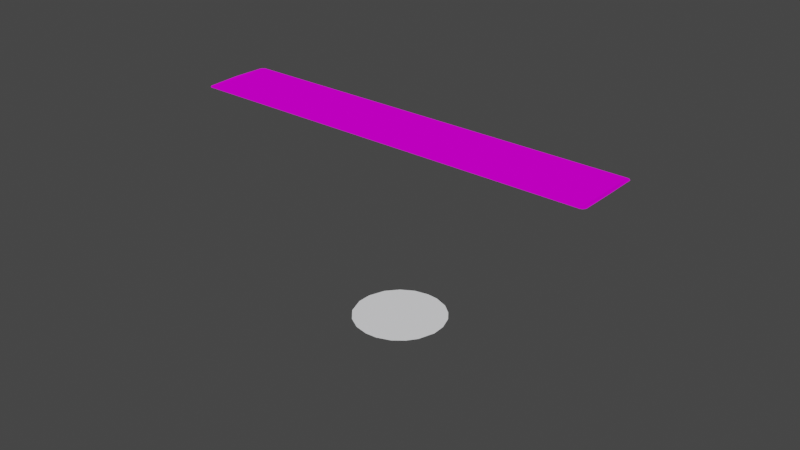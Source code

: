# Source: hand.m.blend  (saved by Blender 3.2.14; exported with 4.5.12 LTS)
import bpy
from mathutils import Matrix  # noqa: F401  (used for matrix-valued properties, if any)

bpy.ops.wm.read_factory_settings(use_empty=True)
scene = bpy.context.scene
scene.name = 'Scene'

# ---- images (referenced by path relative to the original .blend; pixels are not part of the script)
import os
ASSET_DIR = os.environ.get("B2B_ASSET_DIR", "")  # directory of the original .blend (textures are referenced by path, not embedded)
HERE = os.path.dirname(os.path.abspath(__file__))  # packed textures are extracted next to this script under _unpacked/

def load_image(name, relpath, width, height, colorspace="sRGB"):
    """Load a texture the original file referenced (path relative to the .blend, or extracted next to this script)."""
    p = next((c for c in (os.path.join(HERE, relpath), os.path.join(ASSET_DIR, relpath)) if relpath and os.path.exists(c)), "")
    if p:
        img = bpy.data.images.load(p, check_existing=True)
        img.name = name
    else:  # same state as the original file: an image datablock whose file is absent (Cycles renders it pink)
        img = bpy.data.images.new(name, width, height)
        img.source = "FILE"
        img.filepath = "//" + (relpath or name)
    img.colorspace_settings.name = colorspace
    return img
img_colors_png = load_image('colors.png', 'colors.png', 1024, 1024, 'sRGB')

# ---- materials (node trees are filled in below, after node groups)
mat_part__feature005_001_005_001_001 = bpy.data.materials.new('Part__Feature005_001_005_001.001')
mat_part__feature005_001_005_001_001.use_transparent_shadow = False
mat_part__feature005_001_005_001_001.diffuse_color = (0.902, 0.9216, 0.9294, 1.0)
mat_part__feature005_001_005_001_001.roughness = 1.0
mat_part__feature005_001_005_001_001.specular_intensity = 0.01562
mat_part__feature001_008_005_001 = bpy.data.materials.new('Part__Feature001_008_005.001')
mat_part__feature001_008_005_001.use_transparent_shadow = False
mat_part__feature001_008_005_001.diffuse_color = (0.251, 0.251, 0.251, 1.0)
mat_part__feature001_008_005_001.roughness = 1.0
mat_part__feature001_008_005_001.specular_intensity = 0.007812
mat_part__feature_009_005_001 = bpy.data.materials.new('Part__Feature_009_005.001')
mat_part__feature_009_005_001.use_transparent_shadow = False
mat_part__feature_009_005_001.diffuse_color = (0.251, 0.251, 0.251, 1.0)
mat_part__feature_009_005_001.roughness = 1.0
mat_part__feature_009_005_001.specular_intensity = 0.01562
mat_part__feature005_001_005_001 = bpy.data.materials.new('Part__Feature005_001_005.001')
mat_part__feature005_001_005_001.use_transparent_shadow = False
mat_part__feature005_001_005_001.diffuse_color = (1.0, 1.0, 1.0, 1.0)
mat_part__feature005_001_005_001.roughness = 1.0
mat_part__feature005_001_005_001.specular_intensity = 0.01562
mat_part__feature002_005_005_001 = bpy.data.materials.new('Part__Feature002_005_005.001')
mat_part__feature002_005_005_001.use_transparent_shadow = False
mat_part__feature002_005_005_001.diffuse_color = (0.902, 0.9216, 0.9294, 1.0)
mat_part__feature002_005_005_001.roughness = 1.0
mat_part__feature002_005_005_001.specular_intensity = 0.01562

# ---- material node trees
mat_part__feature005_001_005_001_001.use_nodes = True; mat_part__feature005_001_005_001_001.node_tree.nodes.clear()
_N = mat_part__feature005_001_005_001_001.node_tree.nodes; _L = mat_part__feature005_001_005_001_001.node_tree.links
n0 = _N.new('ShaderNodeBsdfPrincipled'); n0.name = 'Principled BSDF'; n0.location = (10, 300)
n0.distribution = 'GGX'
n0.subsurface_method = 'RANDOM_WALK_SKIN'
n0.inputs[2].default_value = 1.0
n0.inputs[3].default_value = 1.0
n0.inputs[13].default_value = 0.01562
n0.inputs[27].default_value = (0.0, 0.0, 0.0, 1.0)
n0.inputs[28].default_value = 1.0
n1 = _N.new('ShaderNodeOutputMaterial'); n1.name = 'Material Output'; n1.location = (300, 300)
n2 = _N.new('ShaderNodeTexImage'); n2.name = '图像纹理'; n2.location = (-300, 600)
n2.image = img_colors_png
_L.new(n0.outputs[0], n1.inputs[0])
_L.new(n2.outputs[0], n0.inputs[0])
n1.is_active_output = True
mat_part__feature001_008_005_001.use_nodes = True; mat_part__feature001_008_005_001.node_tree.nodes.clear()
_N = mat_part__feature001_008_005_001.node_tree.nodes; _L = mat_part__feature001_008_005_001.node_tree.links
n0 = _N.new('ShaderNodeBsdfPrincipled'); n0.name = 'Principled BSDF'; n0.location = (10, 300)
n0.distribution = 'GGX'
n0.subsurface_method = 'RANDOM_WALK_SKIN'
n0.inputs[2].default_value = 1.0
n0.inputs[3].default_value = 1.0
n0.inputs[13].default_value = 0.007812
n0.inputs[27].default_value = (0.0, 0.0, 0.0, 1.0)
n0.inputs[28].default_value = 1.0
n1 = _N.new('ShaderNodeOutputMaterial'); n1.name = 'Material Output'; n1.location = (300, 300)
n2 = _N.new('ShaderNodeTexImage'); n2.name = '图像纹理'; n2.location = (-300, 600)
n2.image = img_colors_png
_L.new(n0.outputs[0], n1.inputs[0])
_L.new(n2.outputs[0], n0.inputs[0])
n1.is_active_output = True
mat_part__feature_009_005_001.use_nodes = True; mat_part__feature_009_005_001.node_tree.nodes.clear()
_N = mat_part__feature_009_005_001.node_tree.nodes; _L = mat_part__feature_009_005_001.node_tree.links
n0 = _N.new('ShaderNodeBsdfPrincipled'); n0.name = 'Principled BSDF'; n0.location = (10, 300)
n0.distribution = 'GGX'
n0.subsurface_method = 'RANDOM_WALK_SKIN'
n0.inputs[2].default_value = 1.0
n0.inputs[3].default_value = 1.0
n0.inputs[13].default_value = 0.01562
n0.inputs[27].default_value = (0.0, 0.0, 0.0, 1.0)
n0.inputs[28].default_value = 1.0
n1 = _N.new('ShaderNodeOutputMaterial'); n1.name = 'Material Output'; n1.location = (300, 300)
n2 = _N.new('ShaderNodeTexImage'); n2.name = '图像纹理'; n2.location = (-300, 600)
n2.image = img_colors_png
_L.new(n0.outputs[0], n1.inputs[0])
_L.new(n2.outputs[0], n0.inputs[0])
n1.is_active_output = True
mat_part__feature005_001_005_001.use_nodes = True; mat_part__feature005_001_005_001.node_tree.nodes.clear()
_N = mat_part__feature005_001_005_001.node_tree.nodes; _L = mat_part__feature005_001_005_001.node_tree.links
n0 = _N.new('ShaderNodeBsdfPrincipled'); n0.name = 'Principled BSDF'; n0.location = (10, 300)
n0.distribution = 'GGX'
n0.subsurface_method = 'RANDOM_WALK_SKIN'
n0.inputs[2].default_value = 1.0
n0.inputs[3].default_value = 1.0
n0.inputs[13].default_value = 0.01562
n0.inputs[27].default_value = (0.0, 0.0, 0.0, 1.0)
n0.inputs[28].default_value = 1.0
n1 = _N.new('ShaderNodeOutputMaterial'); n1.name = 'Material Output'; n1.location = (300, 300)
n2 = _N.new('ShaderNodeTexImage'); n2.name = '图像纹理'; n2.location = (-300, 600)
n2.image = img_colors_png
_L.new(n0.outputs[0], n1.inputs[0])
_L.new(n2.outputs[0], n0.inputs[0])
n1.is_active_output = True
mat_part__feature002_005_005_001.use_nodes = True; mat_part__feature002_005_005_001.node_tree.nodes.clear()
_N = mat_part__feature002_005_005_001.node_tree.nodes; _L = mat_part__feature002_005_005_001.node_tree.links
n0 = _N.new('ShaderNodeBsdfPrincipled'); n0.name = 'Principled BSDF'; n0.location = (10, 300)
n0.distribution = 'GGX'
n0.subsurface_method = 'RANDOM_WALK_SKIN'
n0.inputs[0].default_value = (0.902, 0.9216, 0.9294, 1.0)
n0.inputs[2].default_value = 1.0
n0.inputs[3].default_value = 1.0
n0.inputs[13].default_value = 0.01562
n0.inputs[27].default_value = (0.0, 0.0, 0.0, 1.0)
n0.inputs[28].default_value = 1.0
n1 = _N.new('ShaderNodeOutputMaterial'); n1.name = 'Material Output'; n1.location = (300, 300)
_L.new(n0.outputs[0], n1.inputs[0])
n1.is_active_output = True

# ---- world
world_world = bpy.data.worlds.new('World'); scene.world = world_world
world_world.use_nodes = True; world_world.node_tree.nodes.clear()
_N = world_world.node_tree.nodes; _L = world_world.node_tree.links
n0 = _N.new('ShaderNodeOutputWorld'); n0.name = 'World Output'; n0.location = (300, 300)
n1 = _N.new('ShaderNodeBackground'); n1.name = 'Background'; n1.location = (10, 300)
n1.inputs[0].default_value = (0.05088, 0.05088, 0.05088, 1.0)
_L.new(n1.outputs[0], n0.inputs[0])
n0.is_active_output = True
world_world.color = (0.05088, 0.05088, 0.05088)
world_world.use_sun_shadow = False
world_world.sun_shadow_jitter_overblur = 0.0

# ---- meshes
me_hand = bpy.data.meshes.new('hand')
me_hand.from_pydata([(-0.06659, 0.01083, 0.05841), (-0.06581, 0.01145, 0.0584), (0.06554, 0.01149, 0.0584), (-0.06581, -0.01145, 0.0584), (0.06554, -0.01149, 0.0584), (0.06613, -0.01128, 0.0584), (0.067, -2.929e-09, 0.0586), (-0.06681, 0.01023, 0.05842), (-0.06681, -0.01023, 0.05842), (-0.067, 2.929e-09, 0.0586), (0.06674, -0.01056, 0.05842), (0.06674, 0.01056, 0.05842), (0.06613, 0.01128, 0.0584), (-0.06659, -0.01083, 0.05841), (0.01455, 0.002629, -0.0025), (0.01295, 0.007183, -0.0025), (0.01068, 0.01021, -0.0025), (0.007397, 0.01285, -0.0025), (0.002915, 0.01451, -0.0025), (-0.000813, 0.01476, -0.0025), (-0.005392, 0.0138, -0.0025), (-0.009479, 0.01136, -0.0025), (-0.01275, 0.007585, -0.0025), (-0.01462, 0.002376, -0.0025), (0.01472, -0.001753, -0.002501), (-0.01467, -0.002115, -0.0025), (0.002915, -0.01451, -0.0025), (0.01068, -0.01021, -0.0025), (0.007397, -0.01285, -0.0025), (0.01295, -0.007183, -0.0025), (-0.000813, -0.01476, -0.0025), (-0.005392, -0.0138, -0.0025), (-0.01275, -0.007586, -0.0025), (-0.00948, -0.01136, -0.0025)], [], [(2, 3, 4), (10, 6, 4), (11, 12, 2), (2, 1, 3), (0, 7, 1), (9, 8, 3), (13, 3, 8), (4, 5, 10), (6, 11, 2), (1, 7, 9), (9, 3, 1), (4, 6, 2), (26, 27, 28), (26, 29, 27), (30, 24, 29), (30, 29, 26), (14, 24, 30), (31, 14, 30), (17, 15, 14), (17, 16, 15), (32, 14, 31), (32, 31, 33), (23, 32, 25), (20, 19, 18), (20, 17, 14), (20, 18, 17), (20, 23, 22), (20, 14, 32), (20, 32, 23), (21, 20, 22)])
me_hand.polygons.foreach_set('use_smooth', [True] * 30)
me_hand.polygons.foreach_set('material_index', [3, 3, 3, 3, 3, 3, 3, 3, 3, 3, 3, 3, 4, 4, 4, 4, 4, 4, 4, 4, 4, 4, 4, 4, 4, 4, 4, 4, 4, 4])
_k = set([(0, 1), (0, 7), (1, 2), (1, 3), (1, 9), (2, 4), (2, 6), (2, 12), (3, 4), (3, 9), (3, 13), (4, 5), (4, 6), (5, 10), (6, 10), (6, 11), (7, 9), (8, 9), (8, 13), (11, 12), (14, 15), (14, 24), (15, 16), (16, 17), (17, 18), (18, 19), (19, 20), (20, 21), (21, 22), (22, 23), (23, 25), (24, 29), (25, 32), (26, 28), (26, 30), (27, 28), (27, 29), (30, 31), (31, 33), (32, 33)])
me_hand.attributes.new('sharp_edge', 'BOOLEAN', 'EDGE').data.foreach_set('value', [ (min(e.vertices), max(e.vertices)) in _k for e in me_hand.edges])
_uv = me_hand.uv_layers.new(name='UVMap')
_uv.uv.foreach_set('vector', [0.1733, 0.8298, 0.1691, 0.8545, 0.169, 0.8298, 0.1692, 0.8295, 0.1712, 0.8295, 0.169, 0.8298, 0.1731, 0.8295, 0.1732, 0.8296, 0.1733, 0.8298, 0.1733, 0.8298, 0.1733, 0.8545, 0.1691, 0.8545, 0.1731, 0.8547, 0.173, 0.8547, 0.1733, 0.8545, 0.1712, 0.8548, 0.1693, 0.8547, 0.1691, 0.8545, 0.1692, 0.8547, 0.1691, 0.8545, 0.1693, 0.8547, 0.169, 0.8298, 0.1691, 0.8296, 0.1692, 0.8295, 0.1712, 0.8295, 0.1731, 0.8295, 0.1733, 0.8298, 0.1733, 0.8545, 0.173, 0.8547, 0.1712, 0.8548, 0.1712, 0.8548, 0.1691, 0.8545, 0.1733, 0.8545, 0.169, 0.8298, 0.1712, 0.8295, 0.1733, 0.8298, 0.1526, 0.9349, 0.1526, 0.9349, 0.1526, 0.9349, 0.1526, 0.9349, 0.1526, 0.9349, 0.1526, 0.9349, 0.1526, 0.9349, 0.1526, 0.9349, 0.1526, 0.9349, 0.1526, 0.9349, 0.1526, 0.9349, 0.1526, 0.9349, 0.1526, 0.9349, 0.1526, 0.9349, 0.1526, 0.9349, 0.1526, 0.9349, 0.1526, 0.9349, 0.1526, 0.9349, 0.1526, 0.9349, 0.1526, 0.9349, 0.1526, 0.9349, 0.1526, 0.9349, 0.1526, 0.9349, 0.1526, 0.9349, 0.1526, 0.9349, 0.1526, 0.9349, 0.1526, 0.9349, 0.1526, 0.9349, 0.1526, 0.9349, 0.1526, 0.9349, 0.1526, 0.9349, 0.1526, 0.9349, 0.1526, 0.9349, 0.1526, 0.9349, 0.1526, 0.9349, 0.1526, 0.9349, 0.1526, 0.9349, 0.1526, 0.9349, 0.1526, 0.9349, 0.1526, 0.9349, 0.1526, 0.9349, 0.1526, 0.9349, 0.1526, 0.9349, 0.1526, 0.9349, 0.1526, 0.9349, 0.1526, 0.9349, 0.1526, 0.9349, 0.1526, 0.9349, 0.1526, 0.9349, 0.1526, 0.9349, 0.1526, 0.9349, 0.1526, 0.9349, 0.1526, 0.9349, 0.1526, 0.9349])
me_hand.materials.append(mat_part__feature005_001_005_001_001)
me_hand.materials.append(mat_part__feature001_008_005_001)
me_hand.materials.append(mat_part__feature_009_005_001)
me_hand.materials.append(mat_part__feature005_001_005_001)
me_hand.materials.append(mat_part__feature002_005_005_001)
me_hand.use_remesh_fix_poles = True
me_hand.use_remesh_preserve_attributes = False
me_hand.update()
me_hand.normals_split_custom_set([tuple(v) for v in zip(*[iter([7.617e-06, 0.0, 1.0, 7.588e-06, 0.0, 1.0, 7.621e-06, 0.0, 1.0, -0.0006404, -0.0174, 0.9998, -0.0002996, -0.0174, 0.9998, 8.84e-06, -0.0175, 0.9998, -0.0006441, 0.0174, 0.9998, -0.0007089, 0.01735, 0.9998, 3.26e-06, 0.0175, 0.9998, 7.617e-06, 0.0, 1.0, 7.584e-06, 0.0, 1.0, 7.588e-06, 0.0, 1.0, -0.0001869, 0.01748, 0.9998, -9.144e-05, 0.01767, 0.9998, -0.0001219, 0.01745, 0.9998, -4.805e-05, -0.0175, 0.9998, -9.16e-05, -0.01767, 0.9998, -0.0001217, -0.01745, 0.9998, -0.0001869, -0.01748, 0.9998, -0.0001217, -0.01745, 0.9998, -9.16e-05, -0.01767, 0.9998, 8.84e-06, -0.0175, 0.9998, -0.0006969, -0.01735, 0.9998, -0.0006404, -0.0174, 0.9998, -0.0003025, 0.0174, 0.9998, -0.0006441, 0.0174, 0.9998, 3.26e-06, 0.0175, 0.9998, -0.0001219, 0.01745, 0.9998, -9.144e-05, 0.01767, 0.9998, -0.0003836, 0.0175, 0.9998, 0.1661, 0.0, 0.9861, 0.1661, 0.0, 0.9861, 0.1661, 0.0, 0.9861, -0.136, -2.177e-08, 0.9907, -0.136, -1.404e-08, 0.9907, -0.136, 6.852e-09, 0.9907, 0.0, 0.0, -1.0, -0.0002142, 0.0004289, -1.0, -0.0002145, 0.0004287, -1.0, 0.0, 0.0, -1.0, 0.000105, -0.0001907, -1.0, -0.0002142, 0.0004289, -1.0, -4.592e-06, -3.729e-06, -1.0, -0.0001732, 0.0001299, -1.0, 0.000105, -0.0001907, -1.0, -4.592e-06, -3.729e-06, -1.0, 0.000105, -0.0001907, -1.0, 0.0, 0.0, -1.0, -6.644e-05, 5.867e-05, -1.0, -0.0001732, 0.0001299, -1.0, -4.592e-06, -3.729e-06, -1.0, 2.088e-08, -0.0003356, -1.0, -6.644e-05, 5.867e-05, -1.0, -4.592e-06, -3.729e-06, -1.0, -1.218e-09, 0.0, -1.0, 0.0003388, 0.000339, -1.0, -6.644e-05, 5.867e-05, -1.0, -1.218e-09, 0.0, -1.0, 0.0003388, 0.0003391, -1.0, 0.0003388, 0.000339, -1.0, 2.267e-08, 0.0, -1.0, -6.644e-05, 5.867e-05, -1.0, 2.088e-08, -0.0003356, -1.0, 2.267e-08, 0.0, -1.0, 2.088e-08, -0.0003356, -1.0, 2.433e-07, 0.0, -1.0, 2.244e-08, 0.0, -1.0, 2.267e-08, 0.0, -1.0, 2.037e-07, 0.0, -1.0, 4.105e-09, 0.0, -1.0, 0.0, 0.0, -1.0, 5.061e-08, 0.0, -1.0, 4.105e-09, 0.0, -1.0, -1.218e-09, 0.0, -1.0, -6.644e-05, 5.867e-05, -1.0, 4.105e-09, 0.0, -1.0, 5.061e-08, 0.0, -1.0, -1.218e-09, 0.0, -1.0, 4.105e-09, 0.0, -1.0, 2.244e-08, 0.0, -1.0, 6.437e-08, 0.0, -1.0, 4.105e-09, 0.0, -1.0, -6.644e-05, 5.867e-05, -1.0, 2.267e-08, 0.0, -1.0, 4.105e-09, 0.0, -1.0, 2.267e-08, 0.0, -1.0, 2.244e-08, 0.0, -1.0, 0.0, 0.0, -1.0, 4.105e-09, 0.0, -1.0, 6.437e-08, 0.0, -1.0])] * 3)])

# ---- objects
ob_hand = bpy.data.objects.new('hand', me_hand)

# ---- transforms, parenting, visibility, modifiers, constraints
ob_hand.location = (0.0, 0.0, 0.0)

# ---- collection membership
scene.collection.objects.link(ob_hand)

# ---- scene / render settings (as saved in the file)
scene.frame_start = 1; scene.frame_end = 250; scene.frame_set(147)
scene.render.engine = 'BLENDER_EEVEE_NEXT'
scene.cycles.sampling_pattern = 'TABULATED_SOBOL'
scene.cycles.use_light_tree = False
scene.view_settings.view_transform = 'Filmic'
bpy.context.view_layer.update()

# ---- added for rendering (the .blend has no active camera and no usable light): camera, sun
cam_auto = bpy.data.cameras.new('AutoCamera')
cam_auto.lens = 50.0
cam_auto.sensor_width = 36.0
cam_auto.clip_end = 1000.0
ob_auto_camera = bpy.data.objects.new('AutoCamera', cam_auto)
scene.collection.objects.link(ob_auto_camera)
ob_auto_camera.location = (0.185044, -0.222054, 0.176085)
ob_auto_camera.rotation_euler = (1.09748, -7.21219e-08, 0.694738)
scene.camera = ob_auto_camera
light_auto_sun = bpy.data.lights.new('AutoSun', 'SUN')
light_auto_sun.energy = 3.0
light_auto_sun.angle = 0.0523599
ob_auto_sun = bpy.data.objects.new('AutoSun', light_auto_sun)
scene.collection.objects.link(ob_auto_sun)
ob_auto_sun.rotation_euler = (0.872665, 0.174533, 0.523599)
bpy.context.view_layer.update()

